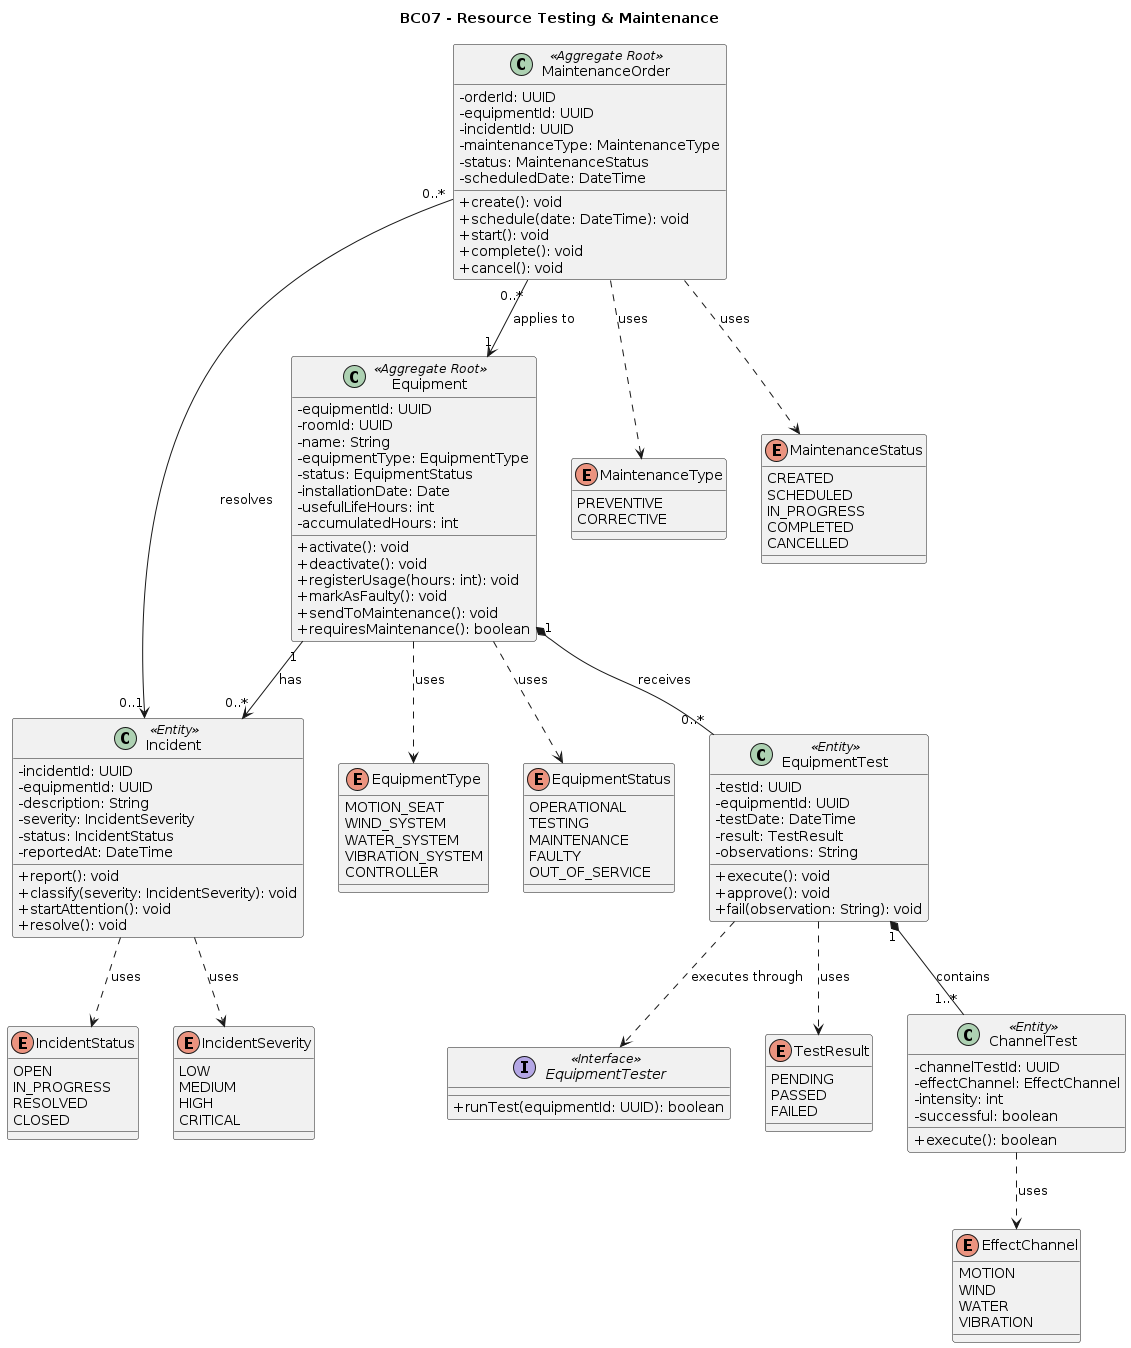

The diagram above was rendered by PlantUML. Its source (embedded in the PNG):
@startuml
title BC07 - Resource Testing & Maintenance

skinparam classAttributeIconSize 0

class Equipment <<Aggregate Root>> {
  - equipmentId: UUID
  - roomId: UUID
  - name: String
  - equipmentType: EquipmentType
  - status: EquipmentStatus
  - installationDate: Date
  - usefulLifeHours: int
  - accumulatedHours: int

  + activate(): void
  + deactivate(): void
  + registerUsage(hours: int): void
  + markAsFaulty(): void
  + sendToMaintenance(): void
  + requiresMaintenance(): boolean
}

class EquipmentTest <<Entity>> {
  - testId: UUID
  - equipmentId: UUID
  - testDate: DateTime
  - result: TestResult
  - observations: String

  + execute(): void
  + approve(): void
  + fail(observation: String): void
}

class ChannelTest <<Entity>> {
  - channelTestId: UUID
  - effectChannel: EffectChannel
  - intensity: int
  - successful: boolean

  + execute(): boolean
}

class Incident <<Entity>> {
  - incidentId: UUID
  - equipmentId: UUID
  - description: String
  - severity: IncidentSeverity
  - status: IncidentStatus
  - reportedAt: DateTime

  + report(): void
  + classify(severity: IncidentSeverity): void
  + startAttention(): void
  + resolve(): void
}

class MaintenanceOrder <<Aggregate Root>> {
  - orderId: UUID
  - equipmentId: UUID
  - incidentId: UUID
  - maintenanceType: MaintenanceType
  - status: MaintenanceStatus
  - scheduledDate: DateTime

  + create(): void
  + schedule(date: DateTime): void
  + start(): void
  + complete(): void
  + cancel(): void
}

interface EquipmentTester <<Interface>> {
  + runTest(equipmentId: UUID): boolean
}

enum EquipmentType {
  MOTION_SEAT
  WIND_SYSTEM
  WATER_SYSTEM
  VIBRATION_SYSTEM
  CONTROLLER
}

enum EquipmentStatus {
  OPERATIONAL
  TESTING
  MAINTENANCE
  FAULTY
  OUT_OF_SERVICE
}

enum EffectChannel {
  MOTION
  WIND
  WATER
  VIBRATION
}

enum TestResult {
  PENDING
  PASSED
  FAILED
}

enum IncidentSeverity {
  LOW
  MEDIUM
  HIGH
  CRITICAL
}

enum IncidentStatus {
  OPEN
  IN_PROGRESS
  RESOLVED
  CLOSED
}

enum MaintenanceType {
  PREVENTIVE
  CORRECTIVE
}

enum MaintenanceStatus {
  CREATED
  SCHEDULED
  IN_PROGRESS
  COMPLETED
  CANCELLED
}

Equipment "1" *-- "0..*" EquipmentTest : receives
EquipmentTest "1" *-- "1..*" ChannelTest : contains

Equipment "1" --> "0..*" Incident : has
MaintenanceOrder "0..*" --> "1" Equipment : applies to
MaintenanceOrder "0..*" --> "0..1" Incident : resolves

EquipmentTest ..> EquipmentTester : executes through

Equipment ..> EquipmentType : uses
Equipment ..> EquipmentStatus : uses
ChannelTest ..> EffectChannel : uses
EquipmentTest ..> TestResult : uses
Incident ..> IncidentSeverity : uses
Incident ..> IncidentStatus : uses
MaintenanceOrder ..> MaintenanceType : uses
MaintenanceOrder ..> MaintenanceStatus : uses
@enduml